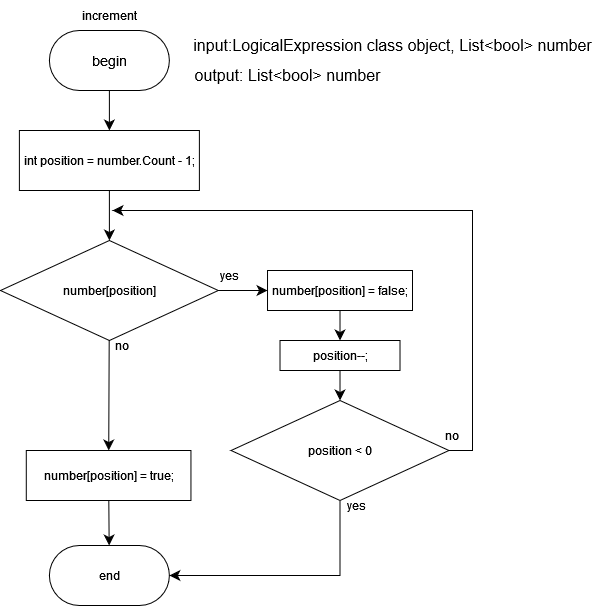

The diagram above was exported from draw.io. Its source (the exported page's mxGraphModel, read from the mxfile embedded in the PNG):
<mxGraphModel dx="712" dy="803" grid="1" gridSize="10" guides="1" tooltips="1" connect="1" arrows="1" fold="1" page="1" pageScale="1" pageWidth="827" pageHeight="1169" math="0" shadow="0">
  <root>
    <mxCell id="0" />
    <mxCell id="1" parent="0" />
    <mxCell id="Jts8BN6A53aToH0ra-rg-6" value="" style="edgeStyle=none;curved=1;rounded=0;orthogonalLoop=1;jettySize=auto;html=1;fontSize=12;startSize=8;endSize=8;" parent="1" source="Jts8BN6A53aToH0ra-rg-1" target="Jts8BN6A53aToH0ra-rg-5" edge="1">
      <mxGeometry relative="1" as="geometry" />
    </mxCell>
    <mxCell id="Jts8BN6A53aToH0ra-rg-1" value="&lt;font face=&quot;Helvetica&quot; style=&quot;font-size: 14px;&quot;&gt;begin&lt;/font&gt;" style="rounded=1;whiteSpace=wrap;html=1;arcSize=50;" parent="1" vertex="1">
      <mxGeometry x="106.89000000000001" y="50" width="120" height="60" as="geometry" />
    </mxCell>
    <mxCell id="Jts8BN6A53aToH0ra-rg-2" value="increment" style="text;html=1;align=center;verticalAlign=middle;whiteSpace=wrap;rounded=0;" parent="1" vertex="1">
      <mxGeometry x="136.89" y="20" width="60" height="30" as="geometry" />
    </mxCell>
    <mxCell id="Jts8BN6A53aToH0ra-rg-3" value="&lt;div&gt;input:LogicalExpression class object,  List&amp;lt;bool&amp;gt; number&lt;br&gt;&lt;/div&gt;" style="text;html=1;align=center;verticalAlign=middle;resizable=0;points=[];autosize=1;strokeColor=none;fillColor=none;fontSize=16;" parent="1" vertex="1">
      <mxGeometry x="240" y="50" width="420" height="30" as="geometry" />
    </mxCell>
    <mxCell id="Jts8BN6A53aToH0ra-rg-4" value="output: List&amp;lt;bool&amp;gt; number " style="text;html=1;align=center;verticalAlign=middle;resizable=0;points=[];autosize=1;strokeColor=none;fillColor=none;fontSize=16;" parent="1" vertex="1">
      <mxGeometry x="240" y="80" width="210" height="30" as="geometry" />
    </mxCell>
    <mxCell id="Jts8BN6A53aToH0ra-rg-14" value="" style="edgeStyle=none;curved=1;rounded=0;orthogonalLoop=1;jettySize=auto;html=1;fontSize=12;startSize=8;endSize=8;" parent="1" source="Jts8BN6A53aToH0ra-rg-5" target="Jts8BN6A53aToH0ra-rg-7" edge="1">
      <mxGeometry relative="1" as="geometry" />
    </mxCell>
    <mxCell id="Jts8BN6A53aToH0ra-rg-5" value="int position = number.Count - 1;" style="whiteSpace=wrap;html=1;" parent="1" vertex="1">
      <mxGeometry x="76.89" y="150" width="180" height="60" as="geometry" />
    </mxCell>
    <mxCell id="Jts8BN6A53aToH0ra-rg-9" value="" style="edgeStyle=none;curved=1;rounded=0;orthogonalLoop=1;jettySize=auto;html=1;fontSize=12;startSize=8;endSize=8;" parent="1" source="Jts8BN6A53aToH0ra-rg-7" target="Jts8BN6A53aToH0ra-rg-8" edge="1">
      <mxGeometry relative="1" as="geometry" />
    </mxCell>
    <mxCell id="Jts8BN6A53aToH0ra-rg-17" value="" style="edgeStyle=none;curved=1;rounded=0;orthogonalLoop=1;jettySize=auto;html=1;fontSize=12;startSize=8;endSize=8;" parent="1" source="Jts8BN6A53aToH0ra-rg-7" target="Jts8BN6A53aToH0ra-rg-16" edge="1">
      <mxGeometry relative="1" as="geometry" />
    </mxCell>
    <mxCell id="Jts8BN6A53aToH0ra-rg-7" value="number[position]" style="rhombus;whiteSpace=wrap;html=1;" parent="1" vertex="1">
      <mxGeometry x="57.99999999999999" y="260" width="217.79" height="100" as="geometry" />
    </mxCell>
    <mxCell id="uiyRlkZ2sko-ScT62PVK-3" style="edgeStyle=none;curved=1;rounded=0;orthogonalLoop=1;jettySize=auto;html=1;exitX=0.5;exitY=1;exitDx=0;exitDy=0;fontSize=12;startSize=8;endSize=8;" edge="1" parent="1" source="Jts8BN6A53aToH0ra-rg-8" target="uiyRlkZ2sko-ScT62PVK-1">
      <mxGeometry relative="1" as="geometry" />
    </mxCell>
    <mxCell id="Jts8BN6A53aToH0ra-rg-8" value="number[position] = false;" style="whiteSpace=wrap;html=1;" parent="1" vertex="1">
      <mxGeometry x="325.02" y="290" width="144.98" height="40" as="geometry" />
    </mxCell>
    <mxCell id="Jts8BN6A53aToH0ra-rg-13" value="" style="edgeStyle=orthogonalEdgeStyle;rounded=0;orthogonalLoop=1;jettySize=auto;html=1;fontSize=12;startSize=8;endSize=8;entryX=1;entryY=0.5;entryDx=0;entryDy=0;" parent="1" source="Jts8BN6A53aToH0ra-rg-10" target="Jts8BN6A53aToH0ra-rg-18" edge="1">
      <mxGeometry relative="1" as="geometry">
        <mxPoint x="397.5149999999999" y="564.5" as="targetPoint" />
        <Array as="points">
          <mxPoint x="398" y="595" />
        </Array>
      </mxGeometry>
    </mxCell>
    <mxCell id="Jts8BN6A53aToH0ra-rg-15" style="edgeStyle=orthogonalEdgeStyle;rounded=0;orthogonalLoop=1;jettySize=auto;html=1;exitX=1;exitY=0.5;exitDx=0;exitDy=0;fontSize=12;startSize=8;endSize=8;" parent="1" source="Jts8BN6A53aToH0ra-rg-10" edge="1">
      <mxGeometry relative="1" as="geometry">
        <mxPoint x="170" y="230" as="targetPoint" />
        <Array as="points">
          <mxPoint x="530" y="470" />
          <mxPoint x="530" y="230" />
        </Array>
      </mxGeometry>
    </mxCell>
    <mxCell id="Jts8BN6A53aToH0ra-rg-10" value="position &lt; 0" style="rhombus;whiteSpace=wrap;html=1;" parent="1" vertex="1">
      <mxGeometry x="288.62" y="420" width="217.79" height="100" as="geometry" />
    </mxCell>
    <mxCell id="Jts8BN6A53aToH0ra-rg-19" value="" style="edgeStyle=none;curved=1;rounded=0;orthogonalLoop=1;jettySize=auto;html=1;fontSize=12;startSize=8;endSize=8;" parent="1" source="Jts8BN6A53aToH0ra-rg-16" target="Jts8BN6A53aToH0ra-rg-18" edge="1">
      <mxGeometry relative="1" as="geometry" />
    </mxCell>
    <mxCell id="Jts8BN6A53aToH0ra-rg-16" value="number[position] = true;" style="whiteSpace=wrap;html=1;" parent="1" vertex="1">
      <mxGeometry x="83.79" y="470" width="164.66" height="50" as="geometry" />
    </mxCell>
    <mxCell id="Jts8BN6A53aToH0ra-rg-18" value="end" style="rounded=1;whiteSpace=wrap;html=1;arcSize=50;" parent="1" vertex="1">
      <mxGeometry x="106.89000000000001" y="565" width="120" height="60" as="geometry" />
    </mxCell>
    <mxCell id="Jts8BN6A53aToH0ra-rg-21" value="yes" style="text;html=1;align=center;verticalAlign=middle;whiteSpace=wrap;rounded=0;" parent="1" vertex="1">
      <mxGeometry x="256.89" y="280" width="60" height="30" as="geometry" />
    </mxCell>
    <mxCell id="Jts8BN6A53aToH0ra-rg-22" value="yes" style="text;html=1;align=center;verticalAlign=middle;whiteSpace=wrap;rounded=0;" parent="1" vertex="1">
      <mxGeometry x="391" y="510" width="46" height="30" as="geometry" />
    </mxCell>
    <mxCell id="Jts8BN6A53aToH0ra-rg-23" value="no" style="text;html=1;align=center;verticalAlign=middle;whiteSpace=wrap;rounded=0;" parent="1" vertex="1">
      <mxGeometry x="150" y="350" width="60" height="30" as="geometry" />
    </mxCell>
    <mxCell id="Jts8BN6A53aToH0ra-rg-24" value="no" style="text;html=1;align=center;verticalAlign=middle;whiteSpace=wrap;rounded=0;" parent="1" vertex="1">
      <mxGeometry x="480" y="440" width="60" height="30" as="geometry" />
    </mxCell>
    <mxCell id="uiyRlkZ2sko-ScT62PVK-6" style="edgeStyle=none;curved=1;rounded=0;orthogonalLoop=1;jettySize=auto;html=1;exitX=0.5;exitY=1;exitDx=0;exitDy=0;entryX=0.5;entryY=0;entryDx=0;entryDy=0;fontSize=12;startSize=8;endSize=8;" edge="1" parent="1" source="uiyRlkZ2sko-ScT62PVK-1" target="Jts8BN6A53aToH0ra-rg-10">
      <mxGeometry relative="1" as="geometry" />
    </mxCell>
    <mxCell id="uiyRlkZ2sko-ScT62PVK-1" value="position--;" style="whiteSpace=wrap;html=1;" vertex="1" parent="1">
      <mxGeometry x="337.51" y="360" width="120" height="30" as="geometry" />
    </mxCell>
  </root>
</mxGraphModel>